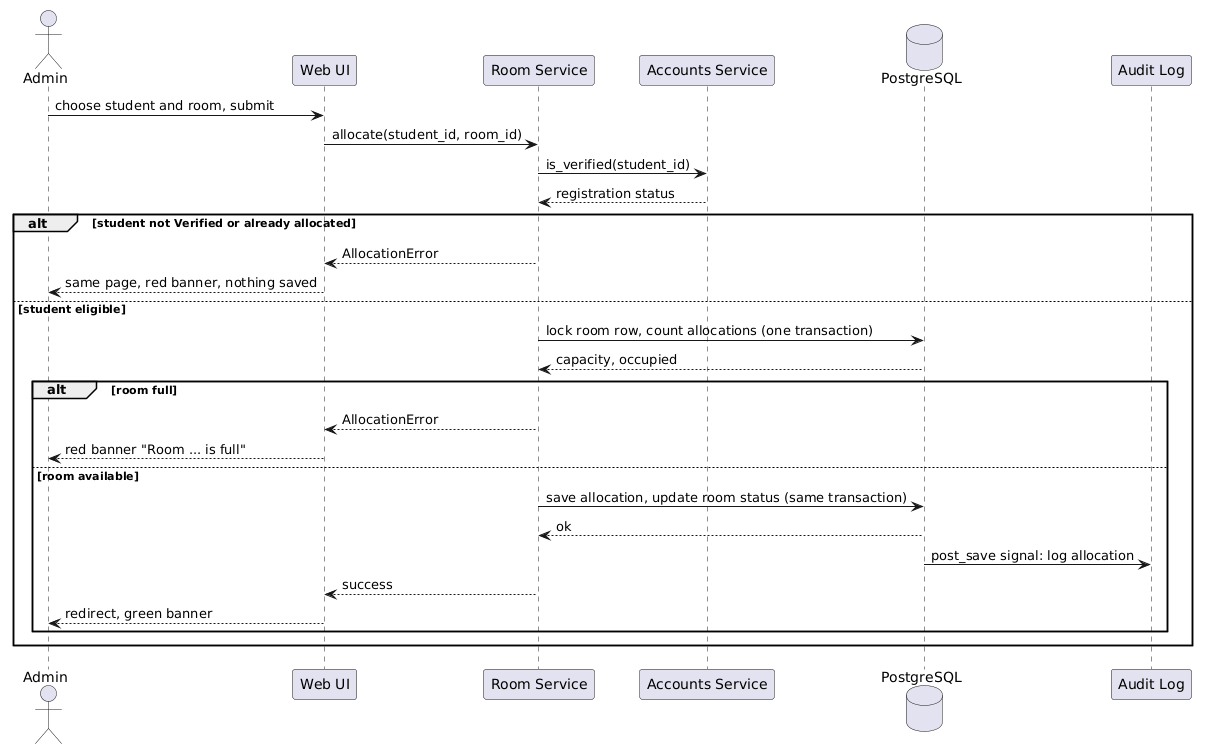

The diagram above was rendered by PlantUML. Its source (embedded in the PNG):
@startuml
actor Admin
participant "Web UI" as UI
participant "Room Service" as ROOM
participant "Accounts Service" as ACC
database "PostgreSQL" as DB
participant "Audit Log" as LOG
Admin -> UI: choose student and room, submit
UI -> ROOM: allocate(student_id, room_id)
ROOM -> ACC: is_verified(student_id)
ACC --> ROOM: registration status
alt student not Verified or already allocated
  ROOM --> UI: AllocationError
  UI --> Admin: same page, red banner, nothing saved
else student eligible
  ROOM -> DB: lock room row, count allocations (one transaction)
  DB --> ROOM: capacity, occupied
  alt room full
    ROOM --> UI: AllocationError
    UI --> Admin: red banner "Room ... is full"
  else room available
    ROOM -> DB: save allocation, update room status (same transaction)
    DB --> ROOM: ok
    DB -> LOG: post_save signal: log allocation
    ROOM --> UI: success
    UI --> Admin: redirect, green banner
  end
end
@enduml